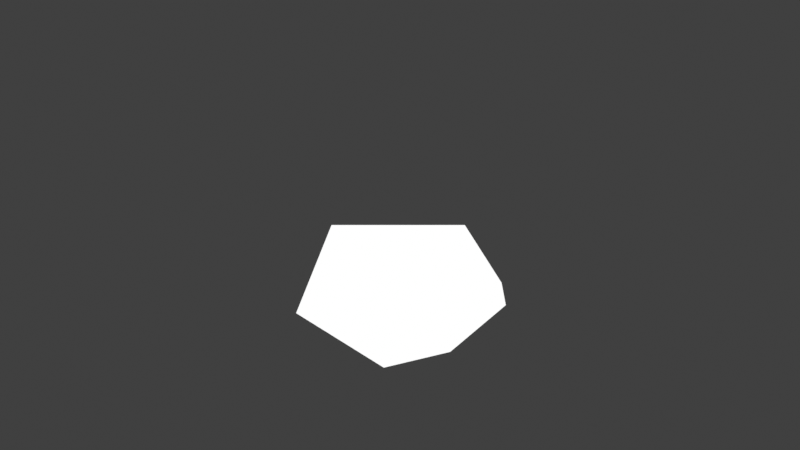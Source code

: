# Source: MimeticConvexHull.blend  (saved by Blender 4.5.87; exported with 4.5.12 LTS)
import bpy
from mathutils import Matrix  # noqa: F401  (used for matrix-valued properties, if any)

bpy.ops.wm.read_factory_settings(use_empty=True)
scene = bpy.context.scene
scene.name = 'Scene'

# ---- collections
col_init = bpy.data.collections.new('_init_'); scene.collection.children.link(col_init)

# ---- images (referenced by path relative to the original .blend; pixels are not part of the script)
import os
ASSET_DIR = os.environ.get("B2B_ASSET_DIR", "")  # directory of the original .blend (textures are referenced by path, not embedded)
HERE = os.path.dirname(os.path.abspath(__file__))  # packed textures are extracted next to this script under _unpacked/

def load_image(name, relpath, width, height, colorspace="sRGB"):
    """Load a texture the original file referenced (path relative to the .blend, or extracted next to this script)."""
    p = next((c for c in (os.path.join(HERE, relpath), os.path.join(ASSET_DIR, relpath)) if relpath and os.path.exists(c)), "")
    if p:
        img = bpy.data.images.load(p, check_existing=True)
        img.name = name
    else:  # same state as the original file: an image datablock whose file is absent (Cycles renders it pink)
        img = bpy.data.images.new(name, width, height)
        img.source = "FILE"
        img.filepath = "//" + (relpath or name)
    img.colorspace_settings.name = colorspace
    return img
img_value_256_png = load_image('value_256.png', '_unpacked/value_256.8cf74f8c.png', 256, 256, 'sRGB')

# ---- materials (node trees are filled in below, after node groups)
mat_material = bpy.data.materials.new('Material')
mat_material.use_transparent_shadow = False
mat_black__gp = bpy.data.materials.new('Black (GP)')

# ---- node groups
ng_mimeticconvexhull = bpy.data.node_groups.new('MimeticConvexHull', 'GeometryNodeTree')
_s = ng_mimeticconvexhull.interface.new_socket(name='Geometry', in_out='OUTPUT', socket_type='NodeSocketGeometry')
_s = ng_mimeticconvexhull.interface.new_socket(name='Geometry', in_out='INPUT', socket_type='NodeSocketGeometry')
_s = ng_mimeticconvexhull.interface.new_socket(name='Attach to', in_out='INPUT', socket_type='NodeSocketMenu')
_s.default_value = 'Quads and Ngons'
_s = ng_mimeticconvexhull.interface.new_socket(name='Filter Pristine Faces', in_out='INPUT', socket_type='NodeSocketBool')
_s.force_non_field = True
ng_mimeticconvexhull.interface.new_panel('Display')
_s = ng_mimeticconvexhull.interface.new_socket(name='Mark Faces', in_out='INPUT', socket_type='NodeSocketMenu')
_s.default_value = 'Off'
_s.menu_expanded = True
_s = ng_mimeticconvexhull.interface.new_socket(name='Byte Color', in_out='INPUT', socket_type='NodeSocketString')
_s = ng_mimeticconvexhull.interface.new_socket(name='Color', in_out='INPUT', socket_type='NodeSocketColor')
_s.default_value = (0.8003, 0.001913, 0.0, 1.0)
_s.force_non_field = True
_s = ng_mimeticconvexhull.interface.new_socket(name='Force Shading', in_out='INPUT', socket_type='NodeSocketMenu')
_s.default_value = 'Off'
_s.menu_expanded = True
ng_mimeticconvexhull.is_modifier = True
_N = ng_mimeticconvexhull.nodes; _L = ng_mimeticconvexhull.links
n0 = _N.new('NodeGroupInput'); n0.name = 'Group Input'; n0.location = (-792, 10)
n1 = _N.new('NodeGroupOutput'); n1.name = 'Group Output'; n1.location = (4593, 1)
n2 = _N.new('GeometryNodeSampleNearest'); n2.name = 'Sample Nearest'; n2.location = (383, -192)
n2.domain = 'FACE'
n3 = _N.new('GeometryNodeEdgesOfVertex'); n3.name = 'Edges of Vertex'; n3.location = (-169, 217)
n4 = _N.new('FunctionNodeCompare'); n4.name = 'Compare'; n4.location = (0, 237)
n4.operation = 'LESS_THAN'
n4.data_type = 'INT'
n4.inputs[3].default_value = 2
n5 = _N.new('GeometryNodeSplitToInstances'); n5.name = 'Split to Instances'; n5.location = (1635, 238)
n6 = _N.new('GeometryNodeCornersOfFace'); n6.name = 'Corners of Face'; n6.location = (-172, 380)
n7 = _N.new('FunctionNodeCompare'); n7.name = 'Compare.001'; n7.location = (-1, 402)
n7.data_type = 'INT'
n8 = _N.new('GeometryNodeConvexHull'); n8.name = 'Convex Hull'; n8.location = (1811, 149)
n9 = _N.new('GeometryNodeStoreNamedAttribute'); n9.name = 'Store Named Attribute'; n9.location = (771, -59)
n9.data_type = 'INT'
n9.inputs[2].default_value = 'convex_solver_groups'
n10 = _N.new('FunctionNodeBooleanMath'); n10.name = 'Boolean Math.002'; n10.location = (331, 284)
n10.operation = 'OR'
n11 = _N.new('GeometryNodeInputNamedAttribute'); n11.name = 'Named Attribute'; n11.location = (-23, 601)
n11.data_type = 'INT'
n11.inputs[0].default_value = 'convex_solver_groups'
n12 = _N.new('GeometryNodeFieldOnDomain'); n12.name = 'Evaluate on Domain'; n12.location = (168, 348)
n12.domain = 'FACE'
n12.data_type = 'BOOLEAN'
n13 = _N.new('GeometryNodeDeleteGeometry'); n13.name = 'Delete Geometry'; n13.location = (1173, 40)
n14 = _N.new('FunctionNodeBooleanMath'); n14.name = 'Boolean Math'; n14.location = (559, 25)
n14.operation = 'NOT'
n15 = _N.new('GeometryNodeDeleteGeometry'); n15.name = 'Delete Geometry.001'; n15.location = (1179, -120)
n16 = _N.new('NodeReroute'); n16.name = 'Reroute'; n16.location = (718, 110)
n16.width = 10
n16.socket_idname = 'NodeSocketBool'
n17 = _N.new('GeometryNodeJoinGeometry'); n17.name = 'Join Geometry'; n17.location = (3164, 41)
n18 = _N.new('GeometryNodeSplitEdges'); n18.name = 'Split Edges'; n18.location = (-378, -69)
n19 = _N.new('NodeReroute'); n19.name = 'Reroute.001'; n19.location = (26, -49)
n19.width = 10
n19.socket_idname = 'NodeSocketGeometry'
n20 = _N.new('GeometryNodeScaleElements'); n20.name = 'Scale Elements'; n20.location = (-152, 10)
n20.inputs[2].default_value = 0.9999
n21 = _N.new('GeometryNodeMergeByDistance'); n21.name = 'Merge by Distance.001'; n21.location = (3507, 202)
n22 = _N.new('GeometryNodeRealizeInstances'); n22.name = 'Realize Instances'; n22.location = (3349, 181)
n23 = _N.new('GeometryNodeDeleteGeometry'); n23.name = 'Delete Geometry.002'; n23.location = (198, -167)
n24 = _N.new('GeometryNodeMenuSwitch'); n24.name = 'Menu Switch'; n24.location = (-515, 210)
n24.enum_items.clear()
_it = n24.enum_items.new('All')
_it = n24.enum_items.new('Quads and Ngons')
_it = n24.enum_items.new('Ngons')
n24.enum_definition.enum_definition.enum_definition.enum_definition.data_type = 'INT'
n24.enum_definition.enum_definition.enum_definition.data_type = 'INT'
n24.enum_definition.enum_definition.data_type = 'INT'
n24.enum_definition.data_type = 'INT'
n24.data_type = 'INT'
n24.inputs[1].default_value = 2
n24.inputs[2].default_value = 3
n24.inputs[3].default_value = 4
n25 = _N.new('GeometryNodeAccumulateField'); n25.name = 'Accumulate Field'; n25.location = (175, 585)
n25.data_type = 'INT'
n26 = _N.new('FunctionNodeCompare'); n26.name = 'Compare.002'; n26.location = (363, 537)
n26.data_type = 'INT'
n26.inputs[3].default_value = 4
n27 = _N.new('FunctionNodeBooleanMath'); n27.name = 'Boolean Math.001'; n27.location = (559, 440)
n28 = _N.new('GeometryNodeSwitch'); n28.name = 'Switch'; n28.location = (865, 382)
n28.input_type = 'BOOLEAN'
n29 = _N.new('NodeReroute'); n29.name = 'Reroute.002'; n29.location = (228, 695)
n29.width = 10
n29.socket_idname = 'NodeSocketInt'
n30 = _N.new('NodeReroute'); n30.name = 'Reroute.003'; n30.location = (1136, -125)
n30.width = 10
n30.socket_idname = 'NodeSocketGeometry'
n31 = _N.new('FunctionNodeIntegerMath'); n31.name = 'Integer Math'; n31.location = (558, -188)
n31.inputs[1].default_value = 1
n32 = _N.new('GeometryNodeStoreNamedAttribute'); n32.name = 'Store Named Attribute.001'; n32.location = (2003, 154)
n32.data_type = 'BYTE_COLOR'
n32.domain = 'CORNER'
n33 = _N.new('NodeGroupInput'); n33.name = 'Group Input.001'; n33.location = (1621, 60)
n34 = _N.new('GeometryNodeSwitch'); n34.name = 'Switch.001'; n34.location = (2246, 232)
n35 = _N.new('GeometryNodeSetShadeSmooth'); n35.name = 'Set Shade Smooth'; n35.location = (3923, 241)
n36 = _N.new('NodeGroupInput'); n36.name = 'Group Input.002'; n36.location = (2456, -98)
n37 = _N.new('GeometryNodeSwitch'); n37.name = 'Switch.002'; n37.location = (4109, 160)
n38 = _N.new('GeometryNodeMenuSwitch'); n38.name = 'Menu Switch.001'; n38.location = (2661, -110)
n38.enum_items.clear()
_it = n38.enum_items.new('Off')
_it = n38.enum_items.new('Flat')
_it = n38.enum_items.new('Smooth')
n38.enum_definition.enum_definition.enum_definition.enum_definition.data_type = 'INT'
n38.enum_definition.enum_definition.enum_definition.data_type = 'INT'
n38.enum_definition.enum_definition.data_type = 'INT'
n38.enum_definition.data_type = 'INT'
n38.data_type = 'INT'
n38.inputs[1].default_value = 0
n38.inputs[2].default_value = 1
n38.inputs[3].default_value = 2
n39 = _N.new('FunctionNodeCompare'); n39.name = 'Compare.003'; n39.location = (2881, -181)
n39.data_type = 'INT'
n39.inputs[3].default_value = 1
n40 = _N.new('GeometryNodeMenuSwitch'); n40.name = 'Menu Switch.002'; n40.location = (1886, 434)
n40.enum_items.clear()
_it = n40.enum_items.new('Off')
_it = n40.enum_items.new('Wire')
_it = n40.enum_items.new('Color')
n40.enum_definition.enum_definition.enum_definition.enum_definition.data_type = 'INT'
n40.enum_definition.enum_definition.enum_definition.data_type = 'INT'
n40.enum_definition.enum_definition.data_type = 'INT'
n40.enum_definition.data_type = 'INT'
n40.data_type = 'INT'
n40.inputs[1].default_value = 0
n40.inputs[2].default_value = 2
n40.inputs[3].default_value = 1
n41 = _N.new('FunctionNodeCompare'); n41.name = 'Compare.004'; n41.location = (2052, 433)
n41.operation = 'EQUAL'
n41.data_type = 'INT'
n41.inputs[3].default_value = 1
n42 = _N.new('GeometryNodeSwitch'); n42.name = 'Switch.003'; n42.location = (2996, 195)
n43 = _N.new('FunctionNodeCompare'); n43.name = 'Compare.005'; n43.location = (2251, 441)
n43.operation = 'EQUAL'
n43.data_type = 'INT'
n43.inputs[3].default_value = 2
n44 = _N.new('GeometryNodeJoinGeometry'); n44.name = 'Join Geometry.001'; n44.location = (2745, 77)
n45 = _N.new('GeometryNodeMeshToCurve'); n45.name = 'Mesh to Curve'; n45.location = (2475, 157)
n46 = _N.new('GeometryNodeSwitch'); n46.name = 'Switch.004'; n46.location = (3726, 17)
n47 = _N.new('NodeReroute'); n47.name = 'Reroute.005'; n47.location = (3911, 18)
n47.width = 10
n47.socket_idname = 'NodeSocketGeometry'
_L.new(n3.outputs[1], n4.inputs[2])
_L.new(n6.outputs[1], n7.inputs[2])
_L.new(n19.outputs[0], n9.inputs[0])
_L.new(n16.outputs[0], n9.inputs[1])
_L.new(n4.outputs[0], n10.inputs[0])
_L.new(n12.outputs[0], n10.inputs[1])
_L.new(n13.outputs[0], n5.inputs[0])
_L.new(n5.outputs[0], n8.inputs[0])
_L.new(n7.outputs[0], n12.inputs[0])
_L.new(n30.outputs[0], n13.inputs[0])
_L.new(n14.outputs[0], n13.inputs[1])
_L.new(n16.outputs[0], n14.inputs[0])
_L.new(n16.outputs[0], n15.inputs[1])
_L.new(n15.outputs[0], n17.inputs[0])
_L.new(n20.outputs[0], n19.inputs[0])
_L.new(n0.outputs[0], n18.inputs[0])
_L.new(n22.outputs[0], n21.inputs[0])
_L.new(n18.outputs[0], n20.inputs[0])
_L.new(n14.outputs[0], n23.inputs[1])
_L.new(n19.outputs[0], n23.inputs[0])
_L.new(n23.outputs[0], n2.inputs[0])
_L.new(n17.outputs[0], n22.inputs[0])
_L.new(n0.outputs[1], n24.inputs[0])
_L.new(n24.outputs[0], n7.inputs[3])
_L.new(n11.outputs[0], n25.inputs[1])
_L.new(n25.outputs[2], n26.inputs[2])
_L.new(n10.outputs[0], n27.inputs[0])
_L.new(n26.outputs[0], n27.inputs[1])
_L.new(n11.outputs[0], n29.inputs[0])
_L.new(n27.outputs[0], n28.inputs[2])
_L.new(n10.outputs[0], n28.inputs[1])
_L.new(n28.outputs[0], n16.inputs[0])
_L.new(n0.outputs[2], n28.inputs[0])
_L.new(n9.outputs[0], n30.inputs[0])
_L.new(n30.outputs[0], n15.inputs[0])
_L.new(n2.outputs[0], n31.inputs[0])
_L.new(n8.outputs[0], n32.inputs[0])
_L.new(n33.outputs[4], n32.inputs[2])
_L.new(n33.outputs[5], n32.inputs[3])
_L.new(n32.outputs[0], n34.inputs[2])
_L.new(n8.outputs[0], n34.inputs[1])
_L.new(n42.outputs[0], n17.inputs[0])
_L.new(n29.outputs[0], n5.inputs[2])
_L.new(n31.outputs[0], n9.inputs[3])
_L.new(n47.outputs[0], n35.inputs[0])
_L.new(n35.outputs[0], n37.inputs[2])
_L.new(n47.outputs[0], n37.inputs[1])
_L.new(n36.outputs[6], n38.inputs[0])
_L.new(n38.outputs[0], n37.inputs[0])
_L.new(n37.outputs[0], n1.inputs[0])
_L.new(n38.outputs[0], n39.inputs[2])
_L.new(n39.outputs[0], n35.inputs[2])
_L.new(n40.outputs[0], n41.inputs[2])
_L.new(n33.outputs[3], n40.inputs[0])
_L.new(n41.outputs[0], n34.inputs[0])
_L.new(n40.outputs[0], n43.inputs[2])
_L.new(n34.outputs[0], n42.inputs[1])
_L.new(n44.outputs[0], n42.inputs[2])
_L.new(n43.outputs[0], n42.inputs[0])
_L.new(n45.outputs[0], n44.inputs[0])
_L.new(n13.outputs[0], n44.inputs[0])
_L.new(n34.outputs[0], n45.inputs[0])
_L.new(n46.outputs[0], n47.inputs[0])
_L.new(n21.outputs[0], n46.inputs[1])
_L.new(n43.outputs[0], n46.inputs[0])
_L.new(n17.outputs[0], n46.inputs[2])
n1.is_active_output = True

# ---- material node trees
mat_material.use_nodes = True; mat_material.node_tree.nodes.clear()
_N = mat_material.node_tree.nodes; _L = mat_material.node_tree.links
n0 = _N.new('ShaderNodeOutputMaterial'); n0.name = 'Material Output'; n0.location = (880, 443)
n1 = _N.new('ShaderNodeTexImage'); n1.name = 'Image Texture'; n1.location = (-453, 440)
n1.image = img_value_256_png
n2 = _N.new('ShaderNodeEmission'); n2.name = 'Emission'; n2.location = (411, 489)
n3 = _N.new('ShaderNodeGroup'); n3.name = 'CloakBrush'; n3.location = (158, 492)
n3.node_tree = None
_L.new(n2.outputs[0], n0.inputs[0])
n0.is_active_output = True

# ---- world
world_world = bpy.data.worlds.new('World'); scene.world = world_world
world_world.use_nodes = True; world_world.node_tree.nodes.clear()
_N = world_world.node_tree.nodes; _L = world_world.node_tree.links
n0 = _N.new('ShaderNodeOutputWorld'); n0.name = 'World Output'; n0.location = (300, 300)
n1 = _N.new('ShaderNodeBackground'); n1.name = 'Background'; n1.location = (10, 300)
n1.inputs[0].default_value = (0.05088, 0.05088, 0.05088, 1.0)
_L.new(n1.outputs[0], n0.inputs[0])
n0.is_active_output = True
world_world.color = (0.05088, 0.05088, 0.05088)
world_world.use_sun_shadow = False
world_world.sun_shadow_jitter_overblur = 0.0

# ---- cameras
cam_camera_001 = bpy.data.cameras.new('Camera.001')
cam_camera_001.type = 'ORTHO'

# ---- lights
light_point = bpy.data.lights.new('Point', 'POINT')
light_point.use_shadow = False
light_point.energy = 76.0
light_point.shadow_soft_size = 1.168

# ---- meshes
me_cube = bpy.data.meshes.new('Cube')
me_cube.from_pydata([(0.4863, 0.0, 1.998), (0.4863, 0.0, -0.001508), (-0.5137, 0.0, 1.998), (-0.5137, 0.0, -0.001508), (0.3768, -0.9516, 1.0), (-0.4358, -0.7589, 1.377), (-0.1214, -1.07, 0.9515), (0.7938, -0.601, 0.6655), (0.7621, -0.4332, 1.325), (0.2424, -0.8987, 0.5172), (-0.7793, -0.6611, 1.169), (-0.6124, -0.7591, 0.6451), (-0.1966, -0.8657, 0.3121), (0.2819, -0.9048, 1.391), (-0.09556, -0.4128, 1.761)], [], [(3, 1, 0, 2)])
_uv = me_cube.uv_layers.new(name='UVMap')
_uv.uv.foreach_set('vector', [0.08452, 0.9072, 0.4155, 0.9072, 0.4155, 0.2453, 0.08452, 0.2453])
_uv.active_render = True
_uv = me_cube.uv_layers.new(name='UVMap_pms_checkpoint')
_uv.uv.foreach_set('vector', [0.08452, 0.9072, 0.4155, 0.9072, 0.4155, 0.2453, 0.08452, 0.2453])
_ca = me_cube.color_attributes.new('corner_color', 'BYTE_COLOR', 'CORNER')
_ca.data.foreach_set('color', [0.0, 0.159, 0.2705, 1.0, 0.0, 0.159, 0.2705, 1.0, 0.0, 0.159, 0.2705, 1.0, 0.0, 0.159, 0.2705, 1.0])
_ca = me_cube.color_attributes.new('Attribute', 'BYTE_COLOR', 'CORNER')
_ca.data.foreach_set('color', [1.0, 1.0, 1.0, 1.0, 1.0, 1.0, 1.0, 1.0, 1.0, 1.0, 1.0, 1.0, 1.0, 1.0, 1.0, 1.0])
me_cube.materials.append(mat_material)
me_cube.update()

# ---- objects
ob_point = bpy.data.objects.new('Point', light_point)
ob_camera = bpy.data.objects.new('Camera', cam_camera_001)
ob_cube = bpy.data.objects.new('Cube', me_cube)
ob_gpencil = bpy.data.objects.new('GPencil', None)

# ---- transforms, parenting, visibility, modifiers, constraints
ob_point.location = (-1.004, -0.4624, 0.9861)
ob_camera.location = (0.0, 0.0, 12.46)
ob_cube.location = (0.0, 0.0, 0.0)
_m = ob_cube.modifiers.new('MimeticConvexHull', 'NODES')
_m.node_group = ng_mimeticconvexhull
_gi = [s.identifier for s in ng_mimeticconvexhull.interface.items_tree if s.item_type == 'SOCKET' and s.in_out == 'INPUT']
_m[_gi[1]] = 1  # Attach to
_m[_gi[3]] = 0  # Mark Faces
_m[_gi[6]] = 0  # Force Shading
_m.show_group_selector = False
ob_gpencil.location = (0.0, 0.0, 0.0)
ob_gpencil.empty_image_offset = (0.0, 0.0)
ob_gpencil.use_grease_pencil_lights = True

# ---- collection membership
scene.collection.objects.link(ob_point)
scene.collection.objects.link(ob_camera)
scene.collection.objects.link(ob_cube)
col_init.objects.link(ob_gpencil)

# ---- scene / render settings (as saved in the file)
scene.camera = ob_camera
scene.frame_start = 1; scene.frame_end = 250; scene.frame_set(1)
scene.render.engine = 'BLENDER_EEVEE_NEXT'
scene.eevee.taa_samples = 1
scene.eevee.taa_render_samples = 5
scene.eevee.use_taa_reprojection = False
scene.eevee.use_shadows = False
scene.eevee.ray_tracing_options.trace_max_roughness = 0.0
scene.view_settings.view_transform = 'Standard'
bpy.context.view_layer.update()
